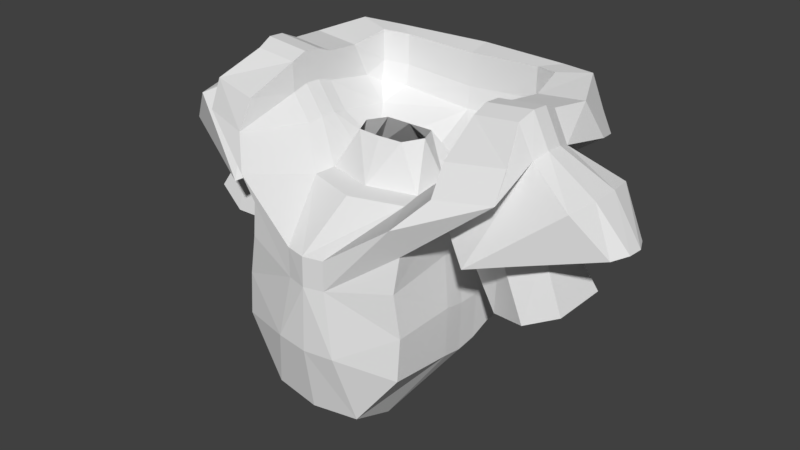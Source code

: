 # Source: Spaceman.blend  (saved by Blender 2.79.0; exported with 4.5.12 LTS)
import bpy
from mathutils import Matrix  # noqa: F401  (used for matrix-valued properties, if any)

bpy.ops.wm.read_factory_settings(use_empty=True)
scene = bpy.context.scene
scene.name = 'Scene'

# ---- collections
col_collection_1 = bpy.data.collections.new('Collection 1'); scene.collection.children.link(col_collection_1)

# ---- materials (node trees are filled in below, after node groups)
mat_material = bpy.data.materials.new('Material')
mat_material.alpha_threshold = 0.0
mat_material.use_transparent_shadow = False
mat_material.roughness = 0.5
mat_material.line_color = (0.0, 0.0, 0.0, 1.0)

# ---- material node trees

# ---- world
world_world = bpy.data.worlds.new('World'); scene.world = world_world
world_world.color = (0.05088, 0.05088, 0.05088)
world_world.use_sun_shadow = False
world_world.sun_shadow_jitter_overblur = 0.0
world_world.cycles.sampling_method = 'MANUAL'

# ---- meshes
me_cube = bpy.data.meshes.new('Cube')
me_cube.from_pydata([(3.045, 2.029, 15.27), (0.8816, 1.0, 11.01), (0.3726, -1.709, 13.12), (0.8816, -1.555, 10.79), (0.0, -1.795, 13.11), (0.0, -1.655, 10.72), (2.987, -0.8577, 15.12), (0.0, 1.054, 10.7), (1.537, 1.0, 13.35), (1.66, 1.0, 11.82), (1.537, -1.375, 13.35), (1.66, -1.433, 11.82), (2.984, 0.078, 15.51), (0.8816, -0.7446, 10.49), (1.578, 1.333, 14.35), (1.578, -1.276, 13.98), (2.996, 1.0, 15.47), (0.0, -0.8788, 10.51), (1.537, -0.08509, 13.51), (1.66, -0.1773, 11.68), (1.578, -0.2549, 14.39), (0.7263, 2.468, 13.12), (0.8816, 1.719, 11.01), (0.0, 2.468, 13.09), (0.0, 1.823, 10.7), (1.537, 1.857, 13.35), (1.66, 1.689, 11.82), (1.578, 2.379, 14.19), (0.592, -1.797, 11.96), (0.0, -1.844, 11.92), (1.667, -1.372, 12.59), (1.667, 1.062, 12.59), (1.667, -0.1543, 12.6), (0.592, 2.234, 11.98), (0.0, 2.234, 11.98), (1.667, 1.828, 12.59), (0.9682, 1.231, 14.33), (0.3726, -1.709, 13.67), (0.0, -1.783, 13.66), (0.0, 1.556, 14.33), (0.9682, -0.4179, 14.33), (1.578, 1.0, 14.9), (1.578, -1.527, 14.53), (0.0, -0.7164, 14.33), (1.578, 0.078, 14.94), (1.578, 2.025, 14.74), (1.915, 1.0, 15.39), (2.03, -1.11, 15.03), (1.903, 0.078, 15.42), (1.964, 2.029, 15.19), (2.847, 1.713, 15.94), (3.003, -0.6208, 15.63), (2.703, 0.078, 16.05), (2.731, 1.0, 16.01), (1.915, 1.0, 15.93), (2.03, -0.8208, 15.54), (1.903, 0.078, 15.97), (1.964, 1.713, 15.85), (3.87, -0.3037, 15.06), (2.464, 1.902, 13.89), (3.882, 1.3, 15.02), (2.464, -0.9059, 13.93), (4.42, 0.0213, 14.36), (4.432, 0.9433, 14.33), (2.901, 2.522, 15.15), (1.854, 2.324, 15.03), (2.704, 2.558, 15.5), (1.849, 2.396, 15.42), (2.202, 2.811, 15.06), (1.391, 2.488, 14.99), (2.06, 2.793, 15.44), (1.395, 2.559, 15.38), (0.0, 3.099, 14.76), (0.0, 2.525, 14.86), (0.0, 3.025, 15.14), (0.0, 2.585, 15.27), (0.0, 3.099, 14.76), (0.0, 2.468, 13.97), (0.7561, 2.468, 13.97), (0.818, -0.163, 10.47), (0.818, 0.4185, 10.65), (1.642, 0.2151, 11.6), (1.642, 0.6076, 11.65), (1.512, 0.6383, 13.37), (1.512, 0.2766, 13.43), (0.0, 0.4099, 10.44), (0.0, -0.2344, 10.37), (1.556, 0.8036, 13.85), (1.556, 0.2744, 13.86), (1.65, 0.6564, 12.51), (1.65, 0.2511, 12.51), (0.0, -0.2615, 14.35), (0.9097, 0.6811, 14.35), (0.9097, -0.01975, 14.35), (1.556, 0.6927, 14.97), (1.556, 0.3853, 14.98), (3.053, 0.6927, 15.58), (3.049, 0.3853, 15.59), (1.908, 0.6927, 15.49), (1.903, 0.3853, 15.5), (2.767, 0.6927, 16.15), (2.757, 0.3853, 16.17), (1.908, 0.6927, 16.06), (1.903, 0.3853, 16.08), (2.494, 0.9662, 13.91), (2.494, 0.03017, 13.92), (3.991, 0.7655, 15.1), (3.987, 0.2309, 15.11), (4.574, 0.636, 14.36), (4.57, 0.3286, 14.38), (3.169, 1.559, 14.05), (3.165, -0.5739, 14.09), (3.237, 0.137, 14.08), (3.239, 0.848, 14.07), (2.388, 0.9339, 12.64), (2.385, 0.13, 12.65), (3.159, 1.181, 12.89), (3.156, -0.2409, 12.9), (3.743, -0.07861, 13.19), (3.747, 1.001, 13.18), (0.0, 0.8766, 15.09), (0.4712, 0.8766, 15.09), (0.0, 0.09899, 15.11), (0.6331, 0.5027, 15.11), (0.4456, 0.1287, 15.11), (1.849, 2.396, 16.0), (2.459, 2.558, 16.08), (1.395, 2.559, 15.96), (1.774, 2.793, 16.02), (0.0, 2.585, 15.9), (0.0, 3.025, 15.98)], [(72, 77)], [(17, 13, 3, 5), (4, 2, 37, 38), (10, 18, 20, 15), (2, 15, 42, 37), (28, 2, 4, 29), (32, 18, 10, 30), (28, 3, 11, 30), (80, 1, 9, 82), (14, 8, 25, 27), (83, 8, 14, 87), (9, 1, 22, 26), (2, 10, 15), (3, 13, 19, 11), (90, 84, 18, 32), (45, 69, 73), (86, 79, 13, 17), (34, 23, 21, 33), (33, 21, 25, 35), (25, 21, 27), (44, 42, 47, 48), (1, 7, 24, 22), (31, 9, 26, 35), (8, 31, 35, 25), (35, 26, 33), (24, 34, 33, 22), (81, 90, 32, 19), (2, 28, 30, 10), (19, 32, 30, 11), (3, 28, 29, 5), (27, 64, 0), (40, 43, 38, 37), (40, 37, 42, 44), (93, 40, 44, 95), (93, 91, 43, 40), (45, 73, 36), (15, 20, 12, 6), (6, 12, 52, 51), (99, 48, 56, 103), (42, 15, 6, 47), (95, 44, 48, 99), (14, 16, 60, 59), (45, 41, 46, 49), (14, 27, 0, 16), (51, 52, 56, 55), (100, 53, 54, 102), (53, 50, 57, 54), (96, 16, 53, 100), (49, 46, 54, 57), (48, 47, 55, 56), (16, 0, 50, 53), (47, 6, 51, 55), (59, 60, 63, 110), (97, 12, 58, 107), (12, 20, 61, 58), (87, 14, 59, 104), (113, 110, 63, 108), (58, 61, 111, 62), (107, 58, 62, 109), (66, 64, 68, 70), (49, 57, 67, 65), (67, 57, 125), (50, 0, 64, 66), (69, 71, 75, 73), (70, 74, 130, 128), (65, 67, 71, 69), (70, 68, 76, 74), (66, 70, 128, 126), (65, 45, 49), (36, 73, 39), (69, 45, 65), (36, 41, 45), (64, 27, 68), (68, 27, 76), (77, 76, 78), (23, 77, 21), (77, 78, 21), (76, 27, 78), (21, 78, 27), (33, 26, 22), (60, 106, 108, 63), (106, 107, 109, 108), (111, 112, 109, 62), (112, 113, 108, 109), (20, 88, 105, 61), (112, 105, 117, 118), (16, 96, 106, 60), (96, 97, 107, 106), (12, 97, 101, 52), (97, 96, 100, 101), (52, 101, 103, 56), (101, 100, 102, 103), (41, 94, 98, 46), (94, 95, 99, 98), (46, 98, 102, 54), (98, 99, 103, 102), (92, 36, 121, 123), (91, 93, 124, 122), (36, 92, 94, 41), (92, 93, 95, 94), (9, 31, 89, 82), (82, 89, 90, 81), (7, 1, 80, 85), (85, 80, 79, 86), (31, 8, 83, 89), (89, 83, 84, 90), (18, 84, 88, 20), (84, 83, 87, 88), (13, 79, 81, 19), (79, 80, 82, 81), (88, 87, 114, 115), (61, 105, 112, 111), (104, 59, 110, 113), (115, 114, 116, 117), (117, 116, 119, 118), (105, 88, 115, 117), (104, 113, 119, 116), (87, 104, 116, 114), (113, 112, 118, 119), (36, 39, 120, 121), (93, 92, 123, 124), (57, 50, 126, 125), (125, 126, 128, 127), (127, 128, 130, 129), (71, 67, 125, 127), (75, 71, 127, 129), (50, 66, 126)])
me_cube.materials.append(mat_material)
me_cube.use_remesh_preserve_volume = False
me_cube.use_remesh_preserve_attributes = False
me_cube.use_mirror_vertex_groups = False
me_cube.update()

# ---- objects
ob_mesh = bpy.data.objects.new('Mesh', me_cube)

# ---- transforms, parenting, visibility, modifiers, constraints
ob_mesh.location = (0.0, 0.0, 0.0)
ob_mesh.lock_rotations_4d = False
ob_mesh.empty_display_type = 'ARROWS'
ob_mesh.lineart.crease_threshold = 0.0
_m = ob_mesh.modifiers.new('Mirror', 'MIRROR')
_m.use_clip = True

# ---- collection membership
col_collection_1.objects.link(ob_mesh)

# ---- scene / render settings (as saved in the file)
scene.frame_start = 1; scene.frame_end = 250; scene.frame_set(1)
scene.render.engine = 'BLENDER_EEVEE_NEXT'
scene.render.resolution_percentage = 50
scene.render.dither_intensity = 0.0
scene.cycles.use_denoising = False
scene.cycles.samples = 128
scene.cycles.sampling_pattern = 'TABULATED_SOBOL'
scene.cycles.use_adaptive_sampling = False
scene.cycles.use_light_tree = False
scene.cycles.blur_glossy = 0.0
scene.cycles.sample_clamp_indirect = 0.0
scene.view_settings.view_transform = 'Standard'
bpy.context.view_layer.update()

# ---- added for rendering (the .blend has no active camera and no usable light): camera, sun
cam_auto = bpy.data.cameras.new('AutoCamera')
cam_auto.lens = 50.0
cam_auto.sensor_width = 36.0
cam_auto.clip_end = 1000.0
ob_auto_camera = bpy.data.objects.new('AutoCamera', cam_auto)
scene.collection.objects.link(ob_auto_camera)
ob_auto_camera.location = (11.0134, -12.5887, 22.0806)
ob_auto_camera.rotation_euler = (1.09748, -7.21219e-08, 0.694738)
scene.camera = ob_auto_camera
light_auto_sun = bpy.data.lights.new('AutoSun', 'SUN')
light_auto_sun.energy = 3.0
light_auto_sun.angle = 0.0523599
ob_auto_sun = bpy.data.objects.new('AutoSun', light_auto_sun)
scene.collection.objects.link(ob_auto_sun)
ob_auto_sun.rotation_euler = (0.872665, 0.174533, 0.523599)
bpy.context.view_layer.update()

